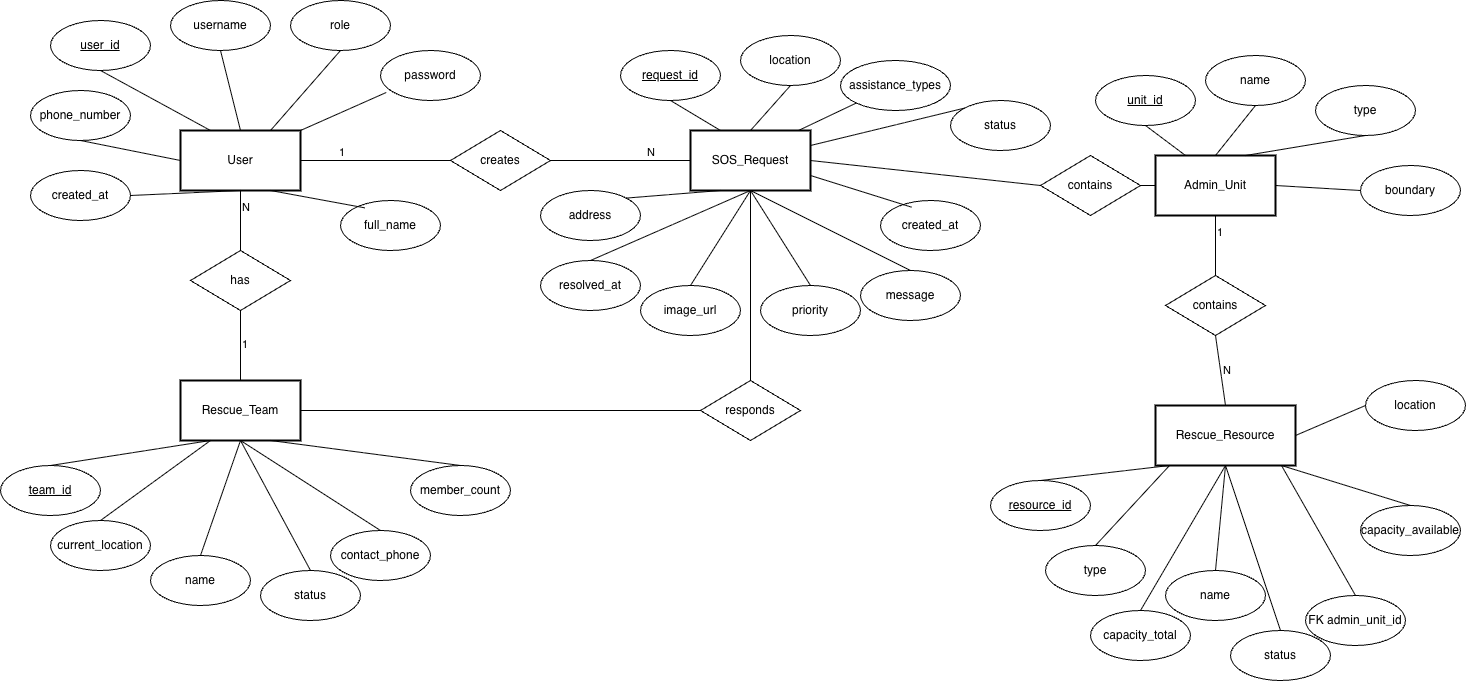

The diagram above was exported from draw.io. Its source (the exported page's mxGraphModel, read from the mxfile embedded in the PNG):
<mxGraphModel dx="2544" dy="1097" grid="1" gridSize="10" guides="1" tooltips="1" connect="1" arrows="1" fold="1" page="1" pageScale="1" pageWidth="850" pageHeight="1100" math="0" shadow="0">
  <root>
    <mxCell id="0" />
    <mxCell id="1" parent="0" />
    <mxCell id="2" parent="1" style="rounded=0;whiteSpace=wrap;html=1;strokeWidth=2;" value="User" vertex="1">
      <mxGeometry height="60" width="120" x="10" y="1550" as="geometry" />
    </mxCell>
    <mxCell id="3" parent="1" style="ellipse;whiteSpace=wrap;html=1;" value="&lt;u&gt;user_id&lt;/u&gt;" vertex="1">
      <mxGeometry height="50" width="100" x="-120" y="1440" as="geometry" />
    </mxCell>
    <mxCell id="4" parent="1" style="ellipse;whiteSpace=wrap;html=1;" value="username" vertex="1">
      <mxGeometry height="50" width="100" y="1420" as="geometry" />
    </mxCell>
    <mxCell id="5" parent="1" style="ellipse;whiteSpace=wrap;html=1;" value="role" vertex="1">
      <mxGeometry height="50" width="100" x="120" y="1420" as="geometry" />
    </mxCell>
    <mxCell id="6" edge="1" parent="1" source="3" style="endArrow=none;html=1;exitX=0.5;exitY=1;entryX=0.25;entryY=0;" target="2">
      <mxGeometry relative="1" as="geometry" />
    </mxCell>
    <mxCell id="7" edge="1" parent="1" source="4" style="endArrow=none;html=1;exitX=0.5;exitY=1;entryX=0.5;entryY=0;" target="2">
      <mxGeometry relative="1" as="geometry" />
    </mxCell>
    <mxCell id="8" edge="1" parent="1" source="5" style="endArrow=none;html=1;exitX=0.5;exitY=1;entryX=0.75;entryY=0;" target="2">
      <mxGeometry relative="1" as="geometry" />
    </mxCell>
    <mxCell id="9" parent="1" style="ellipse;whiteSpace=wrap;html=1;" value="phone_number" vertex="1">
      <mxGeometry height="50" width="100" x="-140" y="1510" as="geometry" />
    </mxCell>
    <mxCell id="10" parent="1" style="ellipse;whiteSpace=wrap;html=1;" value="password" vertex="1">
      <mxGeometry height="50" width="100" x="210" y="1470" as="geometry" />
    </mxCell>
    <mxCell id="11" parent="1" style="ellipse;whiteSpace=wrap;html=1;" value="full_name" vertex="1">
      <mxGeometry height="50" width="100" x="170" y="1620" as="geometry" />
    </mxCell>
    <mxCell id="12" parent="1" style="ellipse;whiteSpace=wrap;html=1;" value="created_at" vertex="1">
      <mxGeometry height="50" width="100" x="-140" y="1590" as="geometry" />
    </mxCell>
    <mxCell id="13" edge="1" parent="1" source="9" style="endArrow=none;html=1;entryX=0;entryY=0.5;exitX=0.5;exitY=1;exitDx=0;exitDy=0;entryDx=0;entryDy=0;" target="2">
      <mxGeometry relative="1" as="geometry" />
    </mxCell>
    <mxCell id="14" edge="1" parent="1" source="10" style="endArrow=none;html=1;entryX=1;entryY=0;exitX=0.057;exitY=0.84;entryDx=0;entryDy=0;exitDx=0;exitDy=0;exitPerimeter=0;" target="2">
      <mxGeometry relative="1" as="geometry" />
    </mxCell>
    <mxCell id="15" edge="1" parent="1" source="11" style="endArrow=none;html=1;entryX=0.75;entryY=1;exitX=0.243;exitY=0.147;exitDx=0;exitDy=0;exitPerimeter=0;" target="2">
      <mxGeometry relative="1" as="geometry" />
    </mxCell>
    <mxCell id="16" edge="1" parent="1" source="12" style="endArrow=none;html=1;entryX=0.5;entryY=1;exitX=1;exitY=0.5;exitDx=0;exitDy=0;" target="2">
      <mxGeometry relative="1" as="geometry" />
    </mxCell>
    <mxCell id="17" parent="1" style="rhombus;whiteSpace=wrap;html=1;" value="creates" vertex="1">
      <mxGeometry height="60" width="100" x="280" y="1550" as="geometry" />
    </mxCell>
    <mxCell id="18" parent="1" style="rounded=0;whiteSpace=wrap;html=1;strokeWidth=2;" value="SOS_Request" vertex="1">
      <mxGeometry height="60" width="120" x="520" y="1550" as="geometry" />
    </mxCell>
    <mxCell id="19" parent="1" style="ellipse;whiteSpace=wrap;html=1;" value="&lt;u&gt;request_id&lt;/u&gt;" vertex="1">
      <mxGeometry height="50" width="100" x="450" y="1470" as="geometry" />
    </mxCell>
    <mxCell id="20" parent="1" style="ellipse;whiteSpace=wrap;html=1;" value="location" vertex="1">
      <mxGeometry height="50" width="100" x="570" y="1455" as="geometry" />
    </mxCell>
    <mxCell id="21" parent="1" style="ellipse;whiteSpace=wrap;html=1;shape=ellipse;" value="assistance_types" vertex="1">
      <mxGeometry height="50" width="110" x="670" y="1480" as="geometry" />
    </mxCell>
    <mxCell id="22" edge="1" parent="1" source="19" style="endArrow=none;html=1;exitX=0.5;exitY=1;entryX=0.25;entryY=0;" target="18">
      <mxGeometry relative="1" as="geometry" />
    </mxCell>
    <mxCell id="23" edge="1" parent="1" source="20" style="endArrow=none;html=1;exitX=0.5;exitY=1;entryX=0.5;entryY=0;" target="18">
      <mxGeometry relative="1" as="geometry" />
    </mxCell>
    <mxCell id="24" edge="1" parent="1" source="21" style="endArrow=none;html=1;exitX=0;exitY=1;entryX=0.9;entryY=0;" target="18">
      <mxGeometry relative="1" as="geometry" />
    </mxCell>
    <mxCell id="25" parent="1" style="ellipse;whiteSpace=wrap;html=1;" value="address" vertex="1">
      <mxGeometry height="50" width="100" x="370" y="1610" as="geometry" />
    </mxCell>
    <mxCell id="26" parent="1" style="ellipse;whiteSpace=wrap;html=1;" value="message" vertex="1">
      <mxGeometry height="50" width="100" x="690" y="1690" as="geometry" />
    </mxCell>
    <mxCell id="27" parent="1" style="ellipse;whiteSpace=wrap;html=1;" value="status" vertex="1">
      <mxGeometry height="50" width="100" x="780" y="1520" as="geometry" />
    </mxCell>
    <mxCell id="28" parent="1" style="ellipse;whiteSpace=wrap;html=1;" value="priority" vertex="1">
      <mxGeometry height="50" width="100" x="590" y="1705" as="geometry" />
    </mxCell>
    <mxCell id="29" parent="1" style="ellipse;whiteSpace=wrap;html=1;" value="image_url" vertex="1">
      <mxGeometry height="50" width="100" x="470" y="1705" as="geometry" />
    </mxCell>
    <mxCell id="30" parent="1" style="ellipse;whiteSpace=wrap;html=1;" value="created_at" vertex="1">
      <mxGeometry height="50" width="100" x="710" y="1620" as="geometry" />
    </mxCell>
    <mxCell id="31" parent="1" style="ellipse;whiteSpace=wrap;html=1;" value="resolved_at" vertex="1">
      <mxGeometry height="50" width="100" x="370" y="1680" as="geometry" />
    </mxCell>
    <mxCell id="32" edge="1" parent="1" source="25" style="endArrow=none;html=1;entryX=0.25;entryY=1;exitX=1;exitY=0;exitDx=0;exitDy=0;" target="18">
      <mxGeometry relative="1" as="geometry" />
    </mxCell>
    <mxCell id="33" edge="1" parent="1" source="26" style="endArrow=none;html=1;entryX=0.5;entryY=1;exitX=0.5;exitY=0;" target="18">
      <mxGeometry relative="1" as="geometry" />
    </mxCell>
    <mxCell id="34" edge="1" parent="1" source="27" style="endArrow=none;html=1;entryX=1;entryY=0.25;exitX=0;exitY=0;exitDx=0;exitDy=0;entryDx=0;entryDy=0;" target="18">
      <mxGeometry relative="1" as="geometry" />
    </mxCell>
    <mxCell id="35" edge="1" parent="1" source="28" style="endArrow=none;html=1;entryX=0.5;entryY=1;exitX=0.5;exitY=0;" target="18">
      <mxGeometry relative="1" as="geometry" />
    </mxCell>
    <mxCell id="36" edge="1" parent="1" source="29" style="endArrow=none;html=1;entryX=0.5;entryY=1;exitX=0.5;exitY=0;entryDx=0;entryDy=0;" target="18">
      <mxGeometry relative="1" as="geometry" />
    </mxCell>
    <mxCell id="37" edge="1" parent="1" source="30" style="endArrow=none;html=1;entryX=1;entryY=0.75;exitX=0.31;exitY=0.133;entryDx=0;entryDy=0;exitDx=0;exitDy=0;exitPerimeter=0;" target="18">
      <mxGeometry relative="1" as="geometry" />
    </mxCell>
    <mxCell id="38" edge="1" parent="1" source="31" style="endArrow=none;html=1;entryX=0.5;entryY=1;exitX=0.5;exitY=0;" target="18">
      <mxGeometry relative="1" as="geometry" />
    </mxCell>
    <mxCell id="39" edge="1" parent="1" source="2" style="endArrow=none;html=1;exitX=1;exitY=0.5;entryX=0;entryY=0.5;" target="17">
      <mxGeometry relative="1" as="geometry">
        <mxPoint x="-110" y="1350" as="sourcePoint" />
        <mxPoint x="-110" y="1350" as="targetPoint" />
      </mxGeometry>
    </mxCell>
    <mxCell id="40" connectable="0" parent="39" style="edgeLabel;resizable=0;html=1;align=left;verticalAlign=bottom;" value="1" vertex="1">
      <mxGeometry relative="1" x="-0.5" as="geometry" />
    </mxCell>
    <mxCell id="41" edge="1" parent="1" source="17" style="endArrow=none;html=1;exitX=1;exitY=0.5;entryX=0;entryY=0.5;" target="18">
      <mxGeometry relative="1" as="geometry">
        <mxPoint x="20" y="1350" as="sourcePoint" />
        <mxPoint x="20" y="1350" as="targetPoint" />
      </mxGeometry>
    </mxCell>
    <mxCell id="42" connectable="0" parent="41" style="edgeLabel;resizable=0;html=1;align=right;verticalAlign=bottom;" value="N" vertex="1">
      <mxGeometry relative="1" x="0.5" as="geometry" />
    </mxCell>
    <mxCell id="43" parent="1" style="rounded=0;whiteSpace=wrap;html=1;strokeWidth=2;" value="Rescue_Team" vertex="1">
      <mxGeometry height="60" width="120" x="10" y="1800" as="geometry" />
    </mxCell>
    <mxCell id="44" parent="1" style="ellipse;whiteSpace=wrap;html=1;" value="&lt;u&gt;team_id&lt;/u&gt;" vertex="1">
      <mxGeometry height="50" width="100" x="-170" y="1885" as="geometry" />
    </mxCell>
    <mxCell id="45" parent="1" style="ellipse;whiteSpace=wrap;html=1;" value="name" vertex="1">
      <mxGeometry height="50" width="100" x="-20" y="1975" as="geometry" />
    </mxCell>
    <mxCell id="46" edge="1" parent="1" source="44" style="endArrow=none;html=1;entryX=0.25;entryY=1;exitX=0.5;exitY=0;" target="43">
      <mxGeometry relative="1" as="geometry" />
    </mxCell>
    <mxCell id="47" edge="1" parent="1" source="45" style="endArrow=none;html=1;entryX=0.5;entryY=1;exitX=0.5;exitY=0;" target="43">
      <mxGeometry relative="1" as="geometry" />
    </mxCell>
    <mxCell id="48" parent="1" style="ellipse;whiteSpace=wrap;html=1;" value="current_location" vertex="1">
      <mxGeometry height="50" width="100" x="-120" y="1940" as="geometry" />
    </mxCell>
    <mxCell id="49" parent="1" style="ellipse;whiteSpace=wrap;html=1;" value="status" vertex="1">
      <mxGeometry height="50" width="100" x="90" y="1990" as="geometry" />
    </mxCell>
    <mxCell id="50" parent="1" style="ellipse;whiteSpace=wrap;html=1;" value="member_count" vertex="1">
      <mxGeometry height="50" width="100" x="240" y="1885" as="geometry" />
    </mxCell>
    <mxCell id="51" parent="1" style="ellipse;whiteSpace=wrap;html=1;" value="contact_phone" vertex="1">
      <mxGeometry height="50" width="100" x="160" y="1950" as="geometry" />
    </mxCell>
    <mxCell id="52" edge="1" parent="1" source="48" style="endArrow=none;html=1;entryX=0.25;entryY=1;exitX=0.5;exitY=0;" target="43">
      <mxGeometry relative="1" as="geometry" />
    </mxCell>
    <mxCell id="53" edge="1" parent="1" source="49" style="endArrow=none;html=1;entryX=0.5;entryY=1;exitX=0.5;exitY=0;" target="43">
      <mxGeometry relative="1" as="geometry" />
    </mxCell>
    <mxCell id="54" edge="1" parent="1" source="50" style="endArrow=none;html=1;entryX=0.75;entryY=1;exitX=0.5;exitY=0;" target="43">
      <mxGeometry relative="1" as="geometry" />
    </mxCell>
    <mxCell id="55" edge="1" parent="1" source="51" style="endArrow=none;html=1;entryX=0.5;entryY=1;exitX=0.5;exitY=0;" target="43">
      <mxGeometry relative="1" as="geometry" />
    </mxCell>
    <mxCell id="56" parent="1" style="rhombus;whiteSpace=wrap;html=1;" value="has" vertex="1">
      <mxGeometry height="60" width="100" x="20" y="1670" as="geometry" />
    </mxCell>
    <mxCell id="57" edge="1" parent="1" source="43" style="endArrow=none;html=1;exitX=0.5;exitY=0;entryX=0.5;entryY=1;" target="56">
      <mxGeometry relative="1" as="geometry" />
    </mxCell>
    <mxCell id="58" connectable="0" parent="57" style="edgeLabel;resizable=0;html=1;align=left;verticalAlign=bottom;" value="1" vertex="1">
      <mxGeometry relative="1" x="-0.2" as="geometry" />
    </mxCell>
    <mxCell id="59" edge="1" parent="1" source="56" style="endArrow=none;html=1;exitX=0.5;exitY=0;entryX=0.5;entryY=1;" target="2">
      <mxGeometry relative="1" as="geometry" />
    </mxCell>
    <mxCell id="60" connectable="0" parent="59" style="edgeLabel;resizable=0;html=1;align=left;verticalAlign=bottom;" value="N" vertex="1">
      <mxGeometry relative="1" x="0.2" as="geometry" />
    </mxCell>
    <mxCell id="61" parent="1" style="rhombus;whiteSpace=wrap;html=1;" value="responds" vertex="1">
      <mxGeometry height="60" width="100" x="530" y="1800" as="geometry" />
    </mxCell>
    <mxCell id="62" edge="1" parent="1" source="43" style="endArrow=none;html=1;exitX=1;exitY=0.5;entryX=0;entryY=0.5;" target="61">
      <mxGeometry relative="1" as="geometry" />
    </mxCell>
    <mxCell id="63" edge="1" parent="1" source="61" style="endArrow=none;html=1;exitX=0.5;exitY=0;entryX=0.5;entryY=1;" target="18">
      <mxGeometry relative="1" as="geometry" />
    </mxCell>
    <mxCell id="64" parent="1" style="rounded=0;whiteSpace=wrap;html=1;strokeWidth=2;" value="Admin_Unit" vertex="1">
      <mxGeometry height="60" width="120" x="985" y="1575" as="geometry" />
    </mxCell>
    <mxCell id="65" parent="1" style="ellipse;whiteSpace=wrap;html=1;" value="&lt;u&gt;unit_id&lt;/u&gt;" vertex="1">
      <mxGeometry height="50" width="100" x="925" y="1495" as="geometry" />
    </mxCell>
    <mxCell id="66" parent="1" style="ellipse;whiteSpace=wrap;html=1;" value="name" vertex="1">
      <mxGeometry height="50" width="100" x="1035" y="1475" as="geometry" />
    </mxCell>
    <mxCell id="67" parent="1" style="ellipse;whiteSpace=wrap;html=1;" value="type" vertex="1">
      <mxGeometry height="50" width="100" x="1145" y="1505" as="geometry" />
    </mxCell>
    <mxCell id="68" parent="1" style="ellipse;whiteSpace=wrap;html=1;" value="boundary" vertex="1">
      <mxGeometry height="50" width="100" x="1190" y="1585" as="geometry" />
    </mxCell>
    <mxCell id="69" edge="1" parent="1" source="65" style="endArrow=none;html=1;exitX=0.5;exitY=1;entryX=0.25;entryY=0;" target="64">
      <mxGeometry relative="1" as="geometry" />
    </mxCell>
    <mxCell id="70" edge="1" parent="1" source="66" style="endArrow=none;html=1;exitX=0.5;exitY=1;entryX=0.5;entryY=0;" target="64">
      <mxGeometry relative="1" as="geometry" />
    </mxCell>
    <mxCell id="71" edge="1" parent="1" source="67" style="endArrow=none;html=1;exitX=0.5;exitY=1;entryX=0.75;entryY=0;" target="64">
      <mxGeometry relative="1" as="geometry" />
    </mxCell>
    <mxCell id="72" edge="1" parent="1" source="68" style="endArrow=none;html=1;entryX=1;entryY=0.5;exitX=0;exitY=0.5;entryDx=0;entryDy=0;exitDx=0;exitDy=0;" target="64">
      <mxGeometry relative="1" as="geometry" />
    </mxCell>
    <mxCell id="73" parent="1" style="rhombus;whiteSpace=wrap;html=1;" value="contains" vertex="1">
      <mxGeometry height="60" width="100" x="870" y="1575" as="geometry" />
    </mxCell>
    <mxCell id="74" edge="1" parent="1" source="18" style="endArrow=none;html=1;exitX=1;exitY=0.5;entryX=0;entryY=0.5;" target="73">
      <mxGeometry relative="1" as="geometry" />
    </mxCell>
    <mxCell id="75" edge="1" parent="1" source="73" style="endArrow=none;html=1;exitX=1;exitY=0.5;entryX=0;entryY=0.5;" target="64">
      <mxGeometry relative="1" as="geometry" />
    </mxCell>
    <mxCell id="76" parent="1" style="rounded=0;whiteSpace=wrap;html=1;strokeWidth=2;" value="Rescue_Resource" vertex="1">
      <mxGeometry height="60" width="140" x="985" y="1825" as="geometry" />
    </mxCell>
    <mxCell id="77" parent="1" style="ellipse;whiteSpace=wrap;html=1;" value="&lt;u&gt;resource_id&lt;/u&gt;" vertex="1">
      <mxGeometry height="50" width="100" x="820" y="1900" as="geometry" />
    </mxCell>
    <mxCell id="78" parent="1" style="ellipse;whiteSpace=wrap;html=1;" value="name" vertex="1">
      <mxGeometry height="50" width="100" x="995" y="1990" as="geometry" />
    </mxCell>
    <mxCell id="79" parent="1" style="ellipse;whiteSpace=wrap;html=1;" value="location" vertex="1">
      <mxGeometry height="50" width="100" x="1195" y="1800" as="geometry" />
    </mxCell>
    <mxCell id="80" parent="1" style="ellipse;whiteSpace=wrap;html=1;" value="type" vertex="1">
      <mxGeometry height="50" width="100" x="875" y="1965" as="geometry" />
    </mxCell>
    <mxCell id="81" parent="1" style="ellipse;whiteSpace=wrap;html=1;" value="capacity_total" vertex="1">
      <mxGeometry height="50" width="100" x="920" y="2030" as="geometry" />
    </mxCell>
    <mxCell id="82" parent="1" style="ellipse;whiteSpace=wrap;html=1;" value="capacity_available" vertex="1">
      <mxGeometry height="50" width="100" x="1190" y="1925" as="geometry" />
    </mxCell>
    <mxCell id="83" parent="1" style="ellipse;whiteSpace=wrap;html=1;" value="status" vertex="1">
      <mxGeometry height="50" width="100" x="1060" y="2050" as="geometry" />
    </mxCell>
    <mxCell id="84" edge="1" parent="1" source="77" style="endArrow=none;html=1;exitX=0.5;exitY=0;entryX=0.1;entryY=1;" target="76">
      <mxGeometry relative="1" as="geometry" />
    </mxCell>
    <mxCell id="85" edge="1" parent="1" source="78" style="endArrow=none;html=1;exitX=0.5;exitY=0;entryX=0.5;entryY=1;" target="76">
      <mxGeometry relative="1" as="geometry" />
    </mxCell>
    <mxCell id="86" edge="1" parent="1" source="79" style="endArrow=none;html=1;exitX=0;exitY=0.5;entryX=1;entryY=0.5;entryDx=0;entryDy=0;exitDx=0;exitDy=0;" target="76">
      <mxGeometry relative="1" as="geometry" />
    </mxCell>
    <mxCell id="87" edge="1" parent="1" source="80" style="endArrow=none;html=1;exitX=0.5;exitY=0;entryX=0.1;entryY=1;" target="76">
      <mxGeometry relative="1" as="geometry" />
    </mxCell>
    <mxCell id="88" edge="1" parent="1" source="81" style="endArrow=none;html=1;exitX=0.5;exitY=0;entryX=0.5;entryY=1;" target="76">
      <mxGeometry relative="1" as="geometry" />
    </mxCell>
    <mxCell id="89" edge="1" parent="1" source="82" style="endArrow=none;html=1;exitX=0.5;exitY=0;entryX=0.9;entryY=1;" target="76">
      <mxGeometry relative="1" as="geometry" />
    </mxCell>
    <mxCell id="90" edge="1" parent="1" source="83" style="endArrow=none;html=1;exitX=0.5;exitY=0;entryX=0.5;entryY=1;" target="76">
      <mxGeometry relative="1" as="geometry" />
    </mxCell>
    <mxCell id="91" parent="1" style="ellipse;whiteSpace=wrap;html=1;" value="FK admin_unit_id" vertex="1">
      <mxGeometry height="50" width="100" x="1135" y="2015" as="geometry" />
    </mxCell>
    <mxCell id="92" edge="1" parent="1" source="91" style="endArrow=none;html=1;exitX=0.5;exitY=0;entryX=0.9;entryY=1;" target="76">
      <mxGeometry relative="1" as="geometry" />
    </mxCell>
    <mxCell id="93" parent="1" style="rhombus;whiteSpace=wrap;html=1;" value="contains" vertex="1">
      <mxGeometry height="60" width="100" x="995" y="1695" as="geometry" />
    </mxCell>
    <mxCell id="94" edge="1" parent="1" source="64" style="endArrow=none;html=1;exitX=0.5;exitY=1;entryX=0.5;entryY=0;" target="93">
      <mxGeometry relative="1" as="geometry" />
    </mxCell>
    <mxCell id="95" connectable="0" parent="94" style="edgeLabel;resizable=0;html=1;align=left;verticalAlign=bottom;" value="1" vertex="1">
      <mxGeometry relative="1" x="-0.2" as="geometry" />
    </mxCell>
    <mxCell id="96" edge="1" parent="1" source="93" style="endArrow=none;html=1;exitX=0.5;exitY=1;entryX=0.5;entryY=0;" target="76">
      <mxGeometry relative="1" as="geometry" />
    </mxCell>
    <mxCell id="97" connectable="0" parent="96" style="edgeLabel;resizable=0;html=1;align=left;verticalAlign=bottom;" value="N" vertex="1">
      <mxGeometry relative="1" x="0.2" as="geometry" />
    </mxCell>
  </root>
</mxGraphModel>